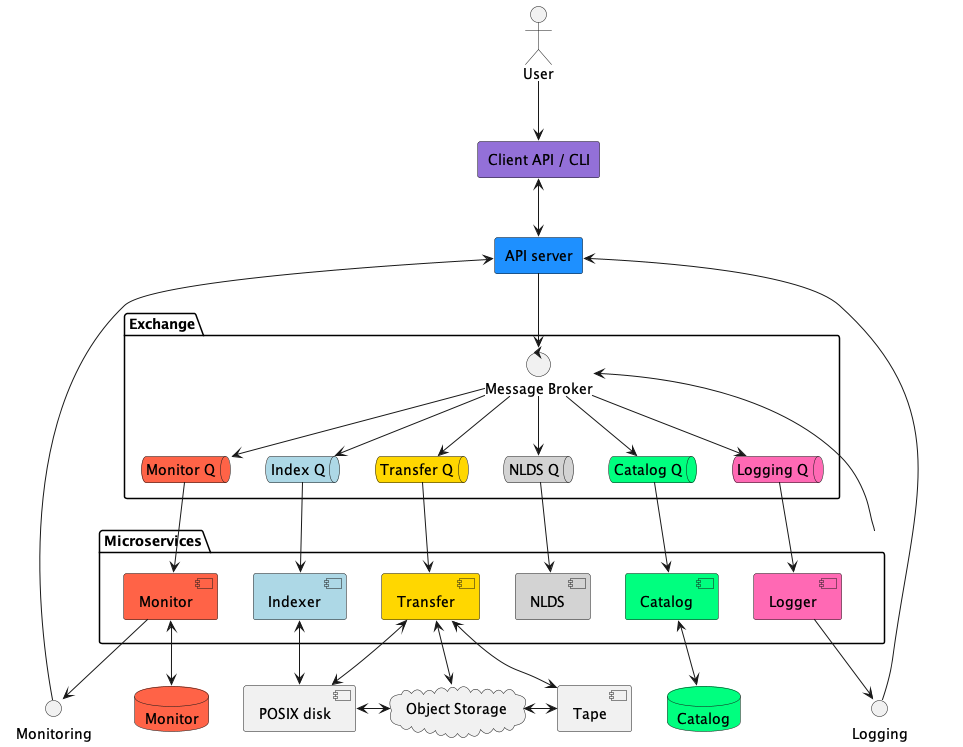

The diagram above was rendered by PlantUML. Its source (embedded in the PNG):
@startuml overview

together {
    actor user as "User"
    agent client as "Client API / CLI" #MediumPurple
    agent API_server as "API server" #DodgerBlue
}

interface monitoring as "Monitoring"
interface logging as "Logging"

database catalogdb as "Catalog" #SpringGreen
database monitordb as "Monitor" #tomato

cloud object_storage as "Object Storage"
component posix as "POSIX disk"
component tape as "Tape"

package Exchange{
    control mb as "Message Broker"
    queue mq as "Monitor Q" #tomato
    queue iq as "Index Q" #lightblue
    queue tq as "Transfer Q" #gold
    queue wq as "NLDS Q" #lightgrey
    queue cq as "Catalog Q" #SpringGreen
    queue lq as "Logging Q" #hotpink
}

package Microservices {
    component monitor as "Monitor" #tomato
    component indexer as "Indexer" #lightblue
    component transfer as "Transfer" #gold
    component work as "NLDS" #lightgrey
    component catalog as "Catalog" #SpringGreen
    component logger as "Logger" #hotpink
}

Microservices-->mb

user-->client
client<-->API_server
API_server-->mb

mb --> wq
mb --> iq
mb --> tq
mb --> cq
mb --> mq
mb --> lq

wq --> work
iq --> indexer
tq --> transfer
cq --> catalog
mq --> monitor
lq --> logger


monitor --> monitoring
API_server <--- monitoring

logger --> logging
API_server <--- logging

catalog <--> catalogdb
transfer <--> object_storage
transfer <--> posix
transfer <--> tape
indexer <--> posix

posix <-> object_storage
object_storage <-> tape

monitor <--> monitordb

@enduml